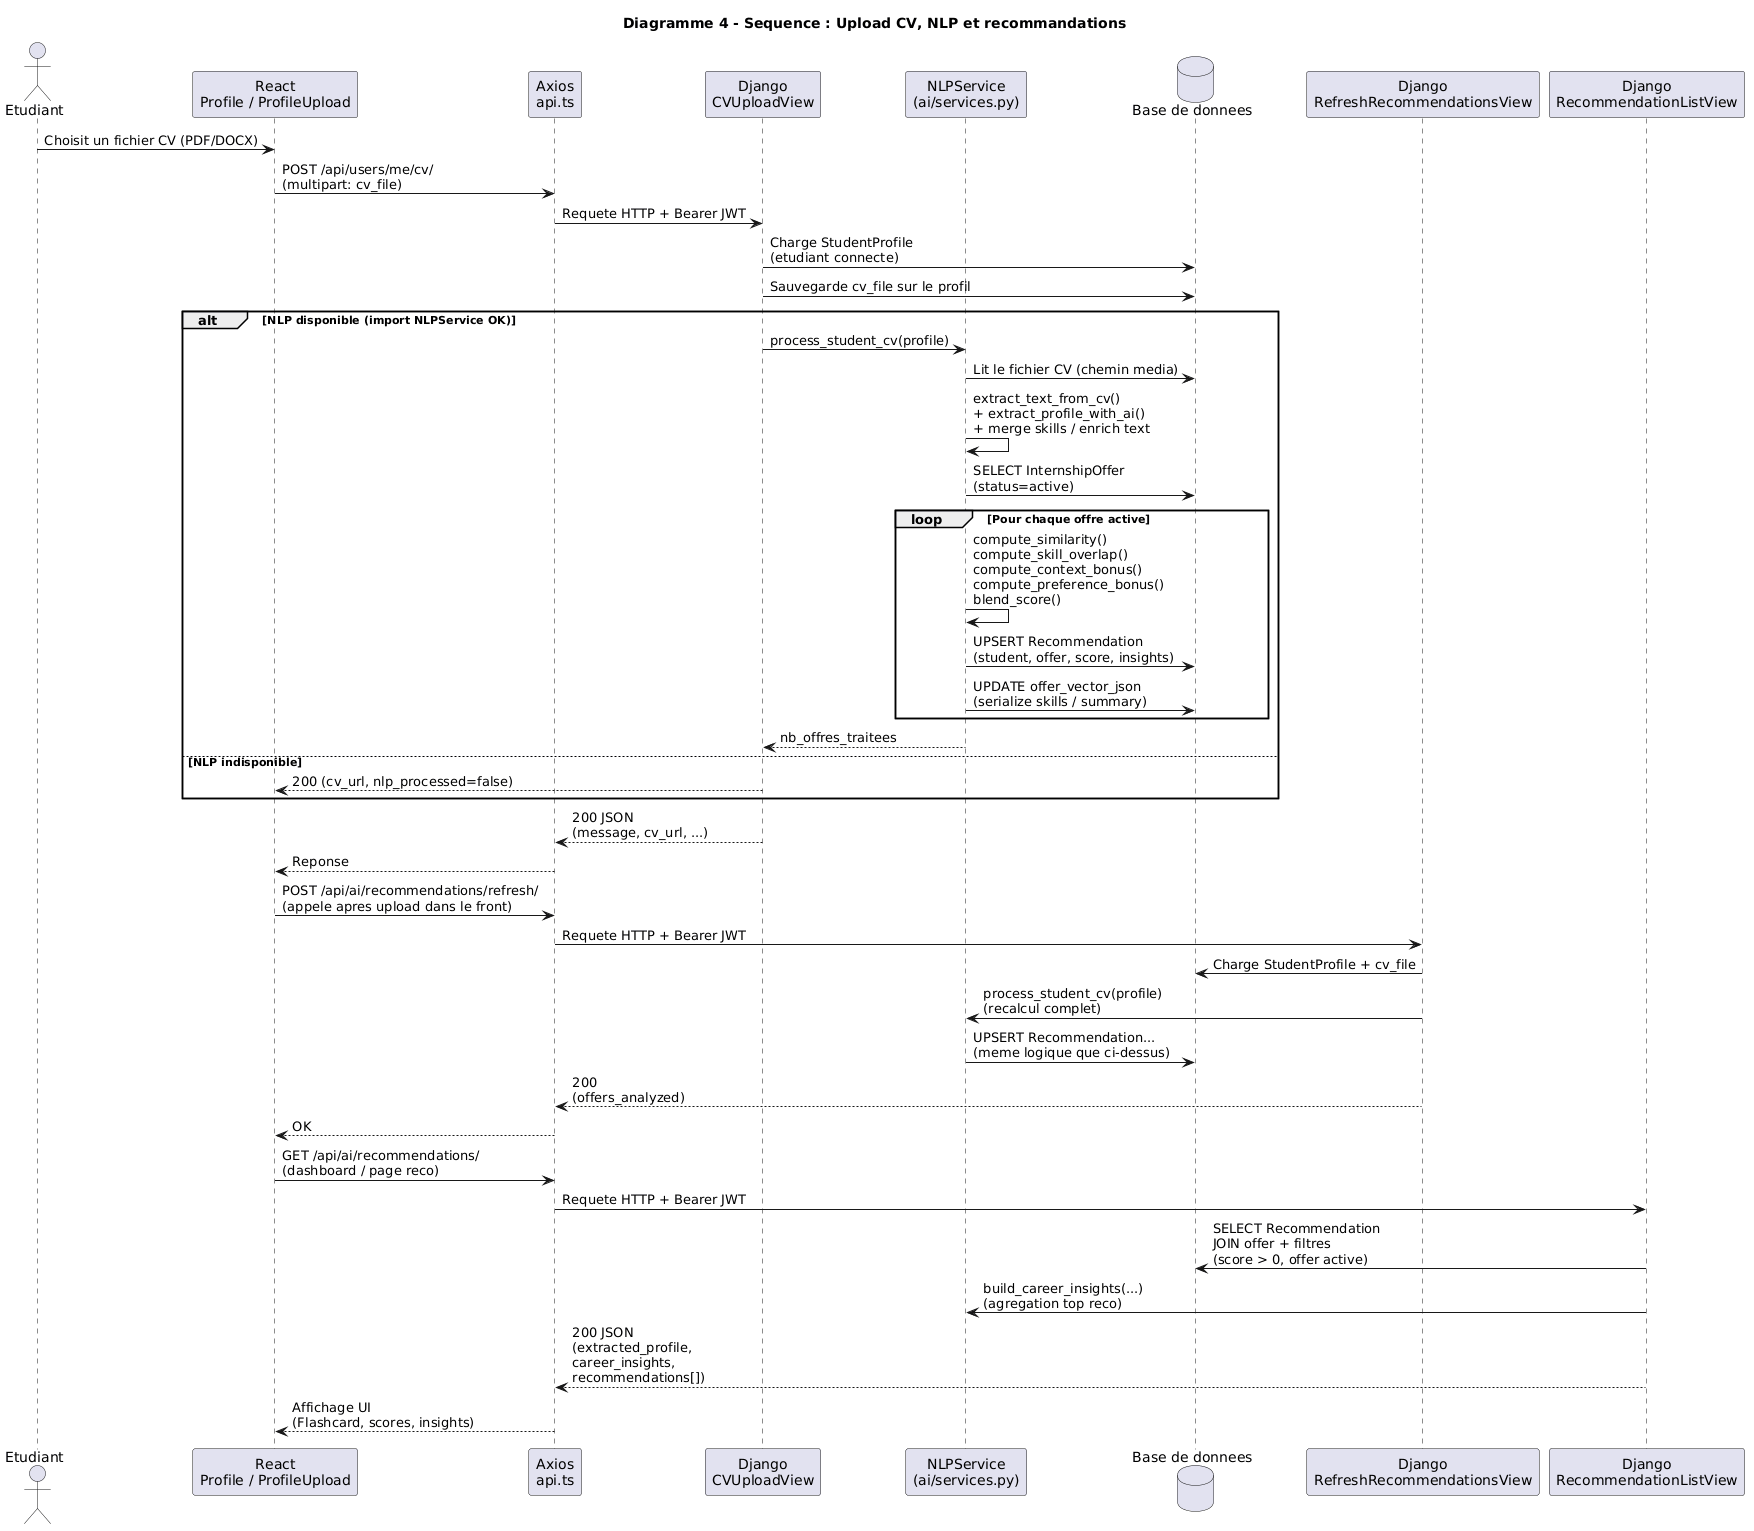

The diagram above was rendered by PlantUML. Its source (embedded in the PNG):
@startuml
title Diagramme 4 - Sequence : Upload CV, NLP et recommandations

actor Etudiant as U
participant "React\nProfile / ProfileUpload" as FE
participant "Axios\napi.ts" as AX
participant "Django\nCVUploadView" as CV
participant "NLPService\n(ai/services.py)" as NLP
database "Base de donnees" as DB
participant "Django\nRefreshRecommendationsView" as RF
participant "Django\nRecommendationListView" as RL

U -> FE : Choisit un fichier CV (PDF/DOCX)
FE -> AX : POST /api/users/me/cv/\n(multipart: cv_file)
AX -> CV : Requete HTTP + Bearer JWT

CV -> DB : Charge StudentProfile\n(etudiant connecte)
CV -> DB : Sauvegarde cv_file sur le profil

alt NLP disponible (import NLPService OK)
  CV -> NLP : process_student_cv(profile)
  NLP -> DB : Lit le fichier CV (chemin media)
  NLP -> NLP : extract_text_from_cv()\n+ extract_profile_with_ai()\n+ merge skills / enrich text
  NLP -> DB : SELECT InternshipOffer\n(status=active)
  loop Pour chaque offre active
    NLP -> NLP : compute_similarity()\ncompute_skill_overlap()\ncompute_context_bonus()\ncompute_preference_bonus()\nblend_score()
    NLP -> DB : UPSERT Recommendation\n(student, offer, score, insights)
    NLP -> DB : UPDATE offer_vector_json\n(serialize skills / summary)
  end
  NLP --> CV : nb_offres_traitees
else NLP indisponible
  CV --> FE : 200 (cv_url, nlp_processed=false)
end

CV --> AX : 200 JSON\n(message, cv_url, ...)
AX --> FE : Reponse

FE -> AX : POST /api/ai/recommendations/refresh/\n(appele apres upload dans le front)
AX -> RF : Requete HTTP + Bearer JWT

RF -> DB : Charge StudentProfile + cv_file
RF -> NLP : process_student_cv(profile)\n(recalcul complet)
NLP -> DB : UPSERT Recommendation...\n(meme logique que ci-dessus)
RF --> AX : 200\n(offers_analyzed)
AX --> FE : OK

FE -> AX : GET /api/ai/recommendations/\n(dashboard / page reco)
AX -> RL : Requete HTTP + Bearer JWT
RL -> DB : SELECT Recommendation\nJOIN offer + filtres\n(score > 0, offer active)
RL -> NLP : build_career_insights(...)\n(agregation top reco)
RL --> AX : 200 JSON\n(extracted_profile,\ncareer_insights,\nrecommendations[])
AX --> FE : Affichage UI\n(Flashcard, scores, insights)
@enduml